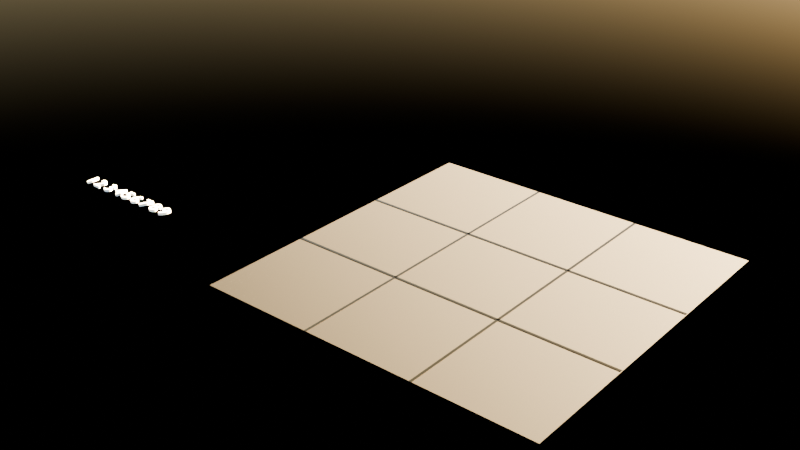 # Source: wfc3d_sudoku.blend  (saved by Blender 5.1.30; exported with 4.5.12 LTS)
import bpy
from mathutils import Matrix  # noqa: F401  (used for matrix-valued properties, if any)

bpy.ops.wm.read_factory_settings(use_empty=True)
scene = bpy.context.scene
scene.name = 'Scene'

# ---- collections
col_building_blocks = bpy.data.collections.new('Building Blocks'); scene.collection.children.link(col_building_blocks)

# ---- materials (node trees are filled in below, after node groups)
mat_material = bpy.data.materials.new('Material')
mat_material.use_backface_culling_lightprobe_volume = False
mat_material_001 = bpy.data.materials.new('Material.001')

# ---- material node trees
mat_material.use_nodes = True; mat_material.node_tree.nodes.clear()
_N = mat_material.node_tree.nodes; _L = mat_material.node_tree.links
n0 = _N.new('ShaderNodeBsdfPrincipled'); n0.name = 'Principled BSDF'; n0.location = (-200, 100)
n0.inputs[0].default_value = (0.0, 0.0, 0.0, 1.0)
n0.inputs[1].default_value = 1.0
n0.inputs[2].default_value = 1.0
n1 = _N.new('ShaderNodeOutputMaterial'); n1.name = 'Material Output'; n1.location = (200, 100)
_L.new(n0.outputs[0], n1.inputs[0])
n1.is_active_output = True
mat_material_001.use_nodes = True; mat_material_001.node_tree.nodes.clear()
_N = mat_material_001.node_tree.nodes; _L = mat_material_001.node_tree.links
n0 = _N.new('ShaderNodeBsdfPrincipled'); n0.name = 'Principled BSDF'; n0.location = (-200, 100)
n0.inputs[0].default_value = (0.1221, 0.06851, 0.01894, 1.0)
n0.inputs[1].default_value = 1.0
n0.inputs[2].default_value = 0.1345
n1 = _N.new('ShaderNodeOutputMaterial'); n1.name = 'Material Output'; n1.location = (200, 100)
_L.new(n0.outputs[0], n1.inputs[0])
n1.is_active_output = True

# ---- world
world_world = bpy.data.worlds.new('World'); scene.world = world_world
world_world.use_nodes = True; world_world.node_tree.nodes.clear()
_N = world_world.node_tree.nodes; _L = world_world.node_tree.links
n0 = _N.new('ShaderNodeOutputWorld'); n0.name = 'World Output'; n0.location = (200, 100)
n1 = _N.new('ShaderNodeTexSky'); n1.name = 'Sky Texture'; n1.location = (-400, 73)
n1.sun_size = 0.07758
n1.sun_intensity = 15.8
n1.sun_elevation = 0.2042
n1.sun_rotation = 0.2566
_L.new(n1.outputs[0], n0.inputs[0])
n0.is_active_output = True
world_world.color = (0.05088, 0.05088, 0.05088)
world_world.sun_shadow_jitter_overblur = 0.0

# ---- meshes
me_plane = bpy.data.meshes.new('Plane')
me_plane.from_pydata([(-1.0, -1.0, 0.0), (1.0, -1.0, 0.0), (-1.0, 1.0, 0.0), (1.0, 1.0, 0.0)], [], [(0, 1, 3, 2)])
_uv = me_plane.uv_layers.new(name='UVMap')
_uv.uv.foreach_set('vector', [0.0, 0.0, 1.0, 0.0, 1.0, 1.0, 0.0, 1.0])
me_plane.materials.append(mat_material)
me_plane.update()
me_cube = bpy.data.meshes.new('Cube')
me_cube.from_pydata([(-1.0, -0.9881, -1.0), (-1.0, -0.9881, 1.0), (-1.0, 1.0, -1.0), (-1.0, 1.0, 1.0), (1.0, -0.9881, -1.0), (1.0, -0.9881, 1.0), (1.0, 1.0, -1.0), (1.0, 1.0, 1.0)], [], [(0, 1, 3, 2), (2, 3, 7, 6), (6, 7, 5, 4), (4, 5, 1, 0), (2, 6, 4, 0), (7, 3, 1, 5)])
_uv = me_cube.uv_layers.new(name='UVMap')
_uv.uv.foreach_set('vector', [0.375, 0.0, 0.625, 0.0, 0.625, 0.25, 0.375, 0.25, 0.375, 0.25, 0.625, 0.25, 0.625, 0.5, 0.375, 0.5, 0.375, 0.5, 0.625, 0.5, 0.625, 0.75, 0.375, 0.75, 0.375, 0.75, 0.625, 0.75, 0.625, 1.0, 0.375, 1.0, 0.125, 0.5, 0.375, 0.5, 0.375, 0.75, 0.125, 0.75, 0.625, 0.5, 0.875, 0.5, 0.875, 0.75, 0.625, 0.75])
me_cube.materials.append(mat_material_001)
me_cube.update()
me_cube_002 = bpy.data.meshes.new('Cube.002')
me_cube_002.from_pydata([(-1.0, -0.9845, -1.0), (-1.0, -0.9845, 1.0), (-1.0, 1.0, -1.0), (-1.0, 1.0, 1.0), (1.0, -0.9845, -1.0), (1.0, -0.9845, 1.0), (1.0, 1.0, -1.0), (1.0, 1.0, 1.0)], [], [(0, 1, 3, 2), (2, 3, 7, 6), (6, 7, 5, 4), (4, 5, 1, 0), (2, 6, 4, 0), (7, 3, 1, 5)])
_uv = me_cube_002.uv_layers.new(name='UVMap')
_uv.uv.foreach_set('vector', [0.375, 0.0, 0.625, 0.0, 0.625, 0.25, 0.375, 0.25, 0.375, 0.25, 0.625, 0.25, 0.625, 0.5, 0.375, 0.5, 0.375, 0.5, 0.625, 0.5, 0.625, 0.75, 0.375, 0.75, 0.375, 0.75, 0.625, 0.75, 0.625, 1.0, 0.375, 1.0, 0.125, 0.5, 0.375, 0.5, 0.375, 0.75, 0.125, 0.75, 0.625, 0.5, 0.875, 0.5, 0.875, 0.75, 0.625, 0.75])
me_cube_002.materials.append(mat_material_001)
me_cube_002.update()
me_cube_003 = bpy.data.meshes.new('Cube.003')
me_cube_003.from_pydata([(-1.0, -0.9833, -1.0), (-1.0, -0.9833, 1.0), (-1.0, 1.0, -1.0), (-1.0, 1.0, 1.0), (1.0, -0.9833, -1.0), (1.0, -0.9833, 1.0), (1.0, 1.0, -1.0), (1.0, 1.0, 1.0)], [], [(0, 1, 3, 2), (2, 3, 7, 6), (6, 7, 5, 4), (4, 5, 1, 0), (2, 6, 4, 0), (7, 3, 1, 5)])
_uv = me_cube_003.uv_layers.new(name='UVMap')
_uv.uv.foreach_set('vector', [0.375, 0.0, 0.625, 0.0, 0.625, 0.25, 0.375, 0.25, 0.375, 0.25, 0.625, 0.25, 0.625, 0.5, 0.375, 0.5, 0.375, 0.5, 0.625, 0.5, 0.625, 0.75, 0.375, 0.75, 0.375, 0.75, 0.625, 0.75, 0.625, 1.0, 0.375, 1.0, 0.125, 0.5, 0.375, 0.5, 0.375, 0.75, 0.125, 0.75, 0.625, 0.5, 0.875, 0.5, 0.875, 0.75, 0.625, 0.75])
me_cube_003.materials.append(mat_material_001)
me_cube_003.update()
me_cube_004 = bpy.data.meshes.new('Cube.004')
me_cube_004.from_pydata([(-1.0, -0.9881, -1.0), (-1.0, -0.9881, 1.0), (-1.0, 1.0, -1.0), (-1.0, 1.0, 1.0), (1.0, -0.9881, -1.0), (1.0, -0.9881, 1.0), (1.0, 1.0, -1.0), (1.0, 1.0, 1.0)], [], [(0, 1, 3, 2), (2, 3, 7, 6), (6, 7, 5, 4), (4, 5, 1, 0), (2, 6, 4, 0), (7, 3, 1, 5)])
_uv = me_cube_004.uv_layers.new(name='UVMap')
_uv.uv.foreach_set('vector', [0.375, 0.0, 0.625, 0.0, 0.625, 0.25, 0.375, 0.25, 0.375, 0.25, 0.625, 0.25, 0.625, 0.5, 0.375, 0.5, 0.375, 0.5, 0.625, 0.5, 0.625, 0.75, 0.375, 0.75, 0.375, 0.75, 0.625, 0.75, 0.625, 1.0, 0.375, 1.0, 0.125, 0.5, 0.375, 0.5, 0.375, 0.75, 0.125, 0.75, 0.625, 0.5, 0.875, 0.5, 0.875, 0.75, 0.625, 0.75])
me_cube_004.materials.append(mat_material_001)
me_cube_004.update()

# ---- curves / text
txt_text = bpy.data.curves.new('Text', 'FONT')
txt_text.dimensions = '2D'
txt_text.body = '1'
txt_text.extrude = 0.07
txt_text_001 = bpy.data.curves.new('Text.001', 'FONT')
txt_text_001.dimensions = '2D'
txt_text_001.body = '2'
txt_text_001.extrude = 0.07
txt_text_002 = bpy.data.curves.new('Text.002', 'FONT')
txt_text_002.dimensions = '2D'
txt_text_002.body = '3'
txt_text_002.extrude = 0.07
txt_text_003 = bpy.data.curves.new('Text.003', 'FONT')
txt_text_003.dimensions = '2D'
txt_text_003.body = '4'
txt_text_003.extrude = 0.07
txt_text_004 = bpy.data.curves.new('Text.004', 'FONT')
txt_text_004.dimensions = '2D'
txt_text_004.body = '5'
txt_text_004.extrude = 0.07
txt_text_005 = bpy.data.curves.new('Text.005', 'FONT')
txt_text_005.dimensions = '2D'
txt_text_005.body = '6'
txt_text_005.extrude = 0.07
txt_text_006 = bpy.data.curves.new('Text.006', 'FONT')
txt_text_006.dimensions = '2D'
txt_text_006.body = '7'
txt_text_006.extrude = 0.07
txt_text_007 = bpy.data.curves.new('Text.007', 'FONT')
txt_text_007.dimensions = '2D'
txt_text_007.body = '8'
txt_text_007.extrude = 0.07
txt_text_008 = bpy.data.curves.new('Text.008', 'FONT')
txt_text_008.dimensions = '2D'
txt_text_008.body = '9'
txt_text_008.extrude = 0.07

# ---- objects
ob_plane = bpy.data.objects.new('Plane', me_plane)
ob_cube = bpy.data.objects.new('Cube', me_cube)
ob_cube_002 = bpy.data.objects.new('Cube.002', me_cube_002)
ob_cube_003 = bpy.data.objects.new('Cube.003', me_cube_003)
ob_cube_001 = bpy.data.objects.new('Cube.001', me_cube_004)
ob_1 = bpy.data.objects.new('1', txt_text)
ob_2 = bpy.data.objects.new('2', txt_text_001)
ob_3 = bpy.data.objects.new('3', txt_text_002)
ob_4 = bpy.data.objects.new('4', txt_text_003)
ob_5 = bpy.data.objects.new('5', txt_text_004)
ob_6 = bpy.data.objects.new('6', txt_text_005)
ob_7 = bpy.data.objects.new('7', txt_text_006)
ob_8 = bpy.data.objects.new('8', txt_text_007)
ob_9 = bpy.data.objects.new('9', txt_text_008)
ob_wfc3d_defaults = bpy.data.objects.new('_WFC3D_DEFAULTS_', None)

# ---- transforms, parenting, visibility, modifiers, constraints
ob_plane.location = (8.348, 8.451, -1.889)
ob_plane.scale = (9.537, 9.537, 9.537)
ob_cube.parent = ob_plane
ob_cube.matrix_parent_inverse = Matrix(((0.1049, -0.0, 0.0, -0.8753), (-0.0, 0.1049, -0.0, -0.9507), (0.0, -0.0, 0.1049, 0.1981), (-0.0, 0.0, -0.0, 1.0)))
ob_cube.location = (5.242, 9.108, -1.948)
ob_cube.scale = (0.07129, -9.598, 0.07129)
ob_cube_002.parent = ob_plane
ob_cube_002.matrix_parent_inverse = Matrix(((0.1049, -0.0, 0.0, -0.8753), (-0.0, 0.1049, -0.0, -0.9507), (0.0, -0.0, 0.1049, 0.1981), (-0.0, 0.0, -0.0, 1.0)))
ob_cube_002.location = (8.256, 11.91, -1.948)
ob_cube_002.rotation_euler = (0.0, -0.0, 1.571)
ob_cube_002.scale = (0.07129, -9.598, 0.07129)
ob_cube_003.parent = ob_plane
ob_cube_003.matrix_parent_inverse = Matrix(((0.1049, -0.0, 0.0, -0.8753), (-0.0, 0.1049, -0.0, -0.9507), (0.0, -0.0, 0.1049, 0.1981), (-0.0, 0.0, -0.0, 1.0)))
ob_cube_003.location = (8.256, 5.905, -1.948)
ob_cube_003.rotation_euler = (0.0, -0.0, 1.571)
ob_cube_003.scale = (0.07129, -9.598, 0.07129)
ob_cube_001.parent = ob_plane
ob_cube_001.matrix_parent_inverse = Matrix(((0.1049, -0.0, 0.0, -0.8753), (-0.0, 0.1049, -0.0, -0.9507), (0.0, -0.0, 0.1049, 0.1981), (-0.0, 0.0, -0.0, 1.0)))
ob_cube_001.location = (11.4, 9.108, -1.948)
ob_cube_001.scale = (0.07129, -9.598, 0.07129)
ob_1.location = (-12.28, 0.0, 0.0)
ob_2.location = (-11.54, 0.0, 0.0)
ob_3.location = (-10.72, 0.0, 0.0)
ob_4.location = (-9.931, 0.0, 0.0)
ob_5.location = (-9.244, 0.0, 0.0)
ob_6.location = (-8.539, 0.0, 0.0)
ob_7.location = (-7.8, 0.0, 0.0)
ob_8.location = (-7.008, 0.0, 0.0)
ob_9.location = (-6.293, 0.0, 0.0)
ob_wfc3d_defaults.location = (0.0, 0.0, 0.0)
ob_wfc3d_defaults.empty_display_type = 'SPHERE'
ob_wfc3d_defaults.hide_viewport = True
ob_wfc3d_defaults.hide_render = True

# ---- collection membership
scene.collection.objects.link(ob_plane)
scene.collection.objects.link(ob_cube)
scene.collection.objects.link(ob_cube_002)
scene.collection.objects.link(ob_cube_003)
scene.collection.objects.link(ob_cube_001)
col_building_blocks.objects.link(ob_1)
col_building_blocks.objects.link(ob_2)
col_building_blocks.objects.link(ob_3)
col_building_blocks.objects.link(ob_4)
col_building_blocks.objects.link(ob_5)
col_building_blocks.objects.link(ob_6)
col_building_blocks.objects.link(ob_7)
col_building_blocks.objects.link(ob_8)
col_building_blocks.objects.link(ob_9)
col_building_blocks.objects.link(ob_wfc3d_defaults)

# ---- scene / render settings (as saved in the file)
scene.frame_start = 1; scene.frame_end = 250; scene.frame_set(1)
scene.render.engine = 'CYCLES'
scene.render.bake_bias = 0.0
scene.render.bake_samples = 0
scene.eevee.use_volume_custom_range = False
bpy.context.view_layer.update()

# ---- added for rendering (the .blend has no active camera): camera
cam_auto = bpy.data.cameras.new('AutoCamera')
cam_auto.lens = 50.0
cam_auto.sensor_width = 36.0
cam_auto.clip_end = 1000.0
ob_auto_camera = bpy.data.objects.new('AutoCamera', cam_auto)
scene.collection.objects.link(ob_auto_camera)
ob_auto_camera.location = (35.8282, -31.0687, 25.33)
ob_auto_camera.rotation_euler = (1.09748, -7.21219e-08, 0.694738)
scene.camera = ob_auto_camera
bpy.context.view_layer.update()
